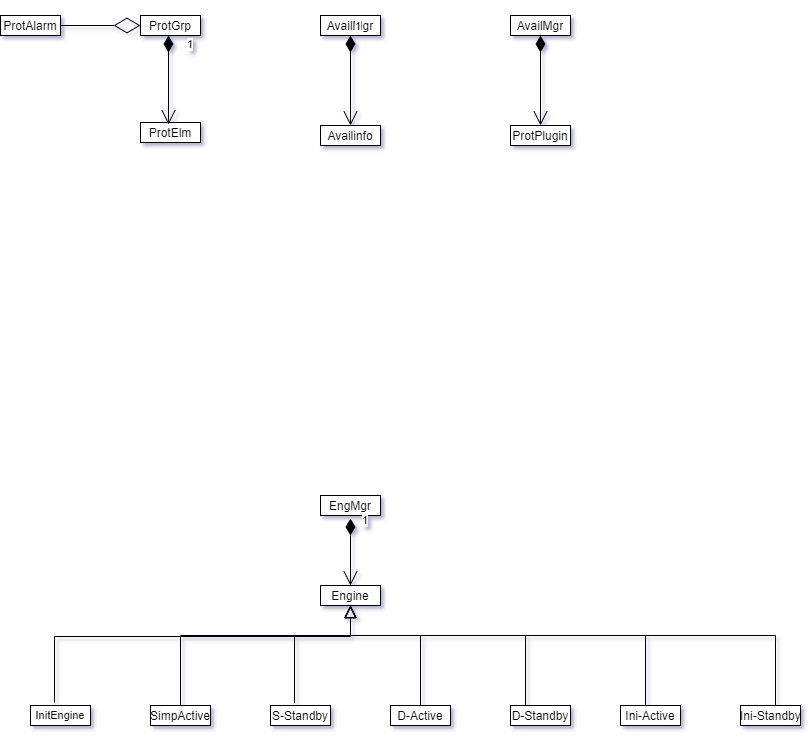

The diagram above was exported from draw.io. Its source (the exported page's mxGraphModel, read from the mxfile embedded in the PNG):
<mxGraphModel dx="782" dy="380" grid="1" gridSize="10" guides="0" tooltips="1" connect="0" arrows="0" fold="1" page="1" pageScale="1" pageWidth="827" pageHeight="1169" math="0" shadow="1">
  <root>
    <mxCell id="WIyWlLk6GJQsqaUBKTNV-0" />
    <mxCell id="WIyWlLk6GJQsqaUBKTNV-1" parent="WIyWlLk6GJQsqaUBKTNV-0" />
    <mxCell id="OtU-vaDmmoyp5p7S-2pC-0" value="&lt;p style=&quot;margin: 0px ; margin-top: 4px ; text-align: center&quot;&gt;Engine&lt;/p&gt;&lt;hr size=&quot;1&quot;&gt;&lt;div style=&quot;height: 2px&quot;&gt;&lt;/div&gt;" style="verticalAlign=top;align=left;overflow=fill;fontSize=12;fontFamily=Helvetica;html=1;" vertex="1" parent="WIyWlLk6GJQsqaUBKTNV-1">
      <mxGeometry x="330" y="720" width="60" height="20" as="geometry" />
    </mxCell>
    <mxCell id="OtU-vaDmmoyp5p7S-2pC-1" value="" style="endArrow=block;endSize=10;endFill=0;shadow=0;strokeWidth=1;rounded=0;edgeStyle=elbowEdgeStyle;elbow=vertical;" edge="1" parent="WIyWlLk6GJQsqaUBKTNV-1">
      <mxGeometry width="160" relative="1" as="geometry">
        <mxPoint x="430" y="840" as="sourcePoint" />
        <mxPoint x="360" y="740" as="targetPoint" />
        <Array as="points">
          <mxPoint x="340" y="770" />
        </Array>
      </mxGeometry>
    </mxCell>
    <mxCell id="OtU-vaDmmoyp5p7S-2pC-4" value="&lt;p style=&quot;margin: 4px 0px 0px ; text-align: center ; font-size: 11px&quot;&gt;&lt;font style=&quot;font-size: 11px&quot;&gt;InitEngine&lt;br&gt;&lt;/font&gt;&lt;/p&gt;&lt;hr size=&quot;1&quot; style=&quot;font-size: 11px&quot;&gt;&lt;div style=&quot;height: 2px ; font-size: 11px&quot;&gt;&lt;/div&gt;" style="verticalAlign=top;align=left;overflow=fill;fontSize=12;fontFamily=Helvetica;html=1;" vertex="1" parent="WIyWlLk6GJQsqaUBKTNV-1">
      <mxGeometry x="40" y="840" width="60" height="20" as="geometry" />
    </mxCell>
    <mxCell id="OtU-vaDmmoyp5p7S-2pC-7" value="&lt;p style=&quot;margin: 4px 0px 0px ; text-align: center&quot;&gt;SimpActive&lt;br&gt;&lt;/p&gt;" style="verticalAlign=top;align=left;overflow=fill;fontSize=12;fontFamily=Helvetica;html=1;" vertex="1" parent="WIyWlLk6GJQsqaUBKTNV-1">
      <mxGeometry x="160" y="840" width="60" height="20" as="geometry" />
    </mxCell>
    <mxCell id="OtU-vaDmmoyp5p7S-2pC-9" value="&lt;p style=&quot;margin: 0px ; margin-top: 4px ; text-align: center&quot;&gt;D-Active&lt;/p&gt;&lt;hr size=&quot;1&quot;&gt;&lt;div style=&quot;height: 2px&quot;&gt;&lt;/div&gt;" style="verticalAlign=top;align=left;overflow=fill;fontSize=12;fontFamily=Helvetica;html=1;" vertex="1" parent="WIyWlLk6GJQsqaUBKTNV-1">
      <mxGeometry x="400" y="840" width="60" height="20" as="geometry" />
    </mxCell>
    <mxCell id="OtU-vaDmmoyp5p7S-2pC-10" value="&lt;p style=&quot;margin: 0px ; margin-top: 4px ; text-align: center&quot;&gt;D-Standby&lt;br&gt;&lt;/p&gt;&lt;hr size=&quot;1&quot;&gt;&lt;div style=&quot;height: 2px&quot;&gt;&lt;/div&gt;" style="verticalAlign=top;align=left;overflow=fill;fontSize=12;fontFamily=Helvetica;html=1;" vertex="1" parent="WIyWlLk6GJQsqaUBKTNV-1">
      <mxGeometry x="520" y="840" width="60" height="20" as="geometry" />
    </mxCell>
    <mxCell id="OtU-vaDmmoyp5p7S-2pC-11" value="&lt;p style=&quot;margin: 0px ; margin-top: 4px ; text-align: center&quot;&gt;Ini-Active&lt;/p&gt;" style="verticalAlign=top;align=left;overflow=fill;fontSize=12;fontFamily=Helvetica;html=1;" vertex="1" parent="WIyWlLk6GJQsqaUBKTNV-1">
      <mxGeometry x="630" y="840" width="60" height="20" as="geometry" />
    </mxCell>
    <mxCell id="OtU-vaDmmoyp5p7S-2pC-12" value="&lt;p style=&quot;margin: 0px ; margin-top: 4px ; text-align: center&quot;&gt;S-Standby&lt;/p&gt;" style="verticalAlign=top;align=left;overflow=fill;fontSize=12;fontFamily=Helvetica;html=1;" vertex="1" parent="WIyWlLk6GJQsqaUBKTNV-1">
      <mxGeometry x="280" y="840" width="60" height="20" as="geometry" />
    </mxCell>
    <mxCell id="OtU-vaDmmoyp5p7S-2pC-13" value="&lt;p style=&quot;margin: 0px ; margin-top: 4px ; text-align: center&quot;&gt;&lt;/p&gt;&lt;div style=&quot;height: 2px&quot;&gt;Ini-Standby&lt;/div&gt;" style="verticalAlign=top;align=left;overflow=fill;fontSize=12;fontFamily=Helvetica;html=1;" vertex="1" parent="WIyWlLk6GJQsqaUBKTNV-1">
      <mxGeometry x="750" y="840" width="60" height="20" as="geometry" />
    </mxCell>
    <mxCell id="OtU-vaDmmoyp5p7S-2pC-16" value="" style="endArrow=block;endSize=10;endFill=0;shadow=0;strokeWidth=1;rounded=0;edgeStyle=elbowEdgeStyle;elbow=vertical;" edge="1" parent="WIyWlLk6GJQsqaUBKTNV-1">
      <mxGeometry width="160" relative="1" as="geometry">
        <mxPoint x="535" y="840" as="sourcePoint" />
        <mxPoint x="360" y="740" as="targetPoint" />
        <Array as="points">
          <mxPoint x="460" y="770" />
        </Array>
      </mxGeometry>
    </mxCell>
    <mxCell id="OtU-vaDmmoyp5p7S-2pC-19" value="" style="endArrow=block;endSize=10;endFill=0;shadow=0;strokeWidth=1;rounded=0;edgeStyle=elbowEdgeStyle;elbow=vertical;" edge="1" parent="WIyWlLk6GJQsqaUBKTNV-1">
      <mxGeometry width="160" relative="1" as="geometry">
        <mxPoint x="655" y="840" as="sourcePoint" />
        <mxPoint x="360" y="740" as="targetPoint" />
        <Array as="points">
          <mxPoint x="580" y="770" />
        </Array>
      </mxGeometry>
    </mxCell>
    <mxCell id="OtU-vaDmmoyp5p7S-2pC-20" value="" style="endArrow=block;endSize=10;endFill=0;shadow=0;strokeWidth=1;rounded=0;edgeStyle=elbowEdgeStyle;elbow=vertical;" edge="1" parent="WIyWlLk6GJQsqaUBKTNV-1">
      <mxGeometry width="160" relative="1" as="geometry">
        <mxPoint x="785" y="840" as="sourcePoint" />
        <mxPoint x="360" y="740" as="targetPoint" />
        <Array as="points">
          <mxPoint x="710" y="770" />
        </Array>
      </mxGeometry>
    </mxCell>
    <mxCell id="OtU-vaDmmoyp5p7S-2pC-21" value="" style="endArrow=block;endSize=10;endFill=0;shadow=0;strokeWidth=1;rounded=0;edgeStyle=elbowEdgeStyle;elbow=vertical;exitX=0.4;exitY=-0.15;exitDx=0;exitDy=0;exitPerimeter=0;" edge="1" parent="WIyWlLk6GJQsqaUBKTNV-1" source="OtU-vaDmmoyp5p7S-2pC-4">
      <mxGeometry width="160" relative="1" as="geometry">
        <mxPoint x="70" y="830" as="sourcePoint" />
        <mxPoint x="360" y="740" as="targetPoint" />
        <Array as="points">
          <mxPoint x="150" y="771" />
        </Array>
      </mxGeometry>
    </mxCell>
    <mxCell id="OtU-vaDmmoyp5p7S-2pC-22" value="" style="endArrow=block;endSize=10;endFill=0;shadow=0;strokeWidth=1;rounded=0;edgeStyle=elbowEdgeStyle;elbow=vertical;exitX=0.5;exitY=0;exitDx=0;exitDy=0;" edge="1" parent="WIyWlLk6GJQsqaUBKTNV-1" source="OtU-vaDmmoyp5p7S-2pC-7">
      <mxGeometry width="160" relative="1" as="geometry">
        <mxPoint x="245" y="840" as="sourcePoint" />
        <mxPoint x="360" y="740" as="targetPoint" />
        <Array as="points">
          <mxPoint x="270" y="770" />
        </Array>
      </mxGeometry>
    </mxCell>
    <mxCell id="OtU-vaDmmoyp5p7S-2pC-23" value="" style="endArrow=block;endSize=10;endFill=0;shadow=0;strokeWidth=1;rounded=0;edgeStyle=elbowEdgeStyle;elbow=vertical;exitX=0.4;exitY=-0.117;exitDx=0;exitDy=0;exitPerimeter=0;" edge="1" parent="WIyWlLk6GJQsqaUBKTNV-1" source="OtU-vaDmmoyp5p7S-2pC-12">
      <mxGeometry width="160" relative="1" as="geometry">
        <mxPoint x="260" y="852" as="sourcePoint" />
        <mxPoint x="360" y="740" as="targetPoint" />
        <Array as="points">
          <mxPoint x="320" y="770" />
          <mxPoint x="330" y="790" />
          <mxPoint x="260" y="801" />
        </Array>
      </mxGeometry>
    </mxCell>
    <mxCell id="OtU-vaDmmoyp5p7S-2pC-26" value="&lt;p style=&quot;margin: 0px ; margin-top: 4px ; text-align: center&quot;&gt;EngMgr&lt;/p&gt;&lt;hr size=&quot;1&quot;&gt;&lt;div style=&quot;height: 2px&quot;&gt;&lt;/div&gt;" style="verticalAlign=top;align=left;overflow=fill;fontSize=12;fontFamily=Helvetica;html=1;" vertex="1" parent="WIyWlLk6GJQsqaUBKTNV-1">
      <mxGeometry x="330" y="630" width="60" height="20" as="geometry" />
    </mxCell>
    <mxCell id="OtU-vaDmmoyp5p7S-2pC-29" value="1" style="endArrow=open;html=1;endSize=12;startArrow=diamondThin;startSize=14;startFill=1;edgeStyle=orthogonalEdgeStyle;align=left;verticalAlign=bottom;" edge="1" parent="WIyWlLk6GJQsqaUBKTNV-1" target="OtU-vaDmmoyp5p7S-2pC-0">
      <mxGeometry x="-0.6" y="10" relative="1" as="geometry">
        <mxPoint x="360" y="670" as="sourcePoint" />
        <mxPoint x="520" y="650" as="targetPoint" />
        <Array as="points">
          <mxPoint x="360" y="660" />
          <mxPoint x="360" y="660" />
        </Array>
        <mxPoint as="offset" />
      </mxGeometry>
    </mxCell>
    <mxCell id="OtU-vaDmmoyp5p7S-2pC-30" value="&lt;p style=&quot;margin: 0px ; margin-top: 4px ; text-align: center&quot;&gt;AvailMgr&lt;/p&gt;&lt;hr size=&quot;1&quot;&gt;&lt;div style=&quot;height: 2px&quot;&gt;&lt;/div&gt;" style="verticalAlign=top;align=left;overflow=fill;fontSize=12;fontFamily=Helvetica;html=1;" vertex="1" parent="WIyWlLk6GJQsqaUBKTNV-1">
      <mxGeometry x="330" y="150" width="60" height="20" as="geometry" />
    </mxCell>
    <mxCell id="OtU-vaDmmoyp5p7S-2pC-31" value="&lt;p style=&quot;margin: 0px ; margin-top: 4px ; text-align: center&quot;&gt;Availinfo&lt;/p&gt;&lt;hr size=&quot;1&quot;&gt;&lt;div style=&quot;height: 2px&quot;&gt;&lt;/div&gt;" style="verticalAlign=top;align=left;overflow=fill;fontSize=12;fontFamily=Helvetica;html=1;" vertex="1" parent="WIyWlLk6GJQsqaUBKTNV-1">
      <mxGeometry x="330" y="260" width="60" height="20" as="geometry" />
    </mxCell>
    <mxCell id="OtU-vaDmmoyp5p7S-2pC-32" value="1" style="endArrow=open;html=1;endSize=12;startArrow=diamondThin;startSize=14;startFill=1;edgeStyle=orthogonalEdgeStyle;align=left;verticalAlign=bottom;entryX=0.5;entryY=0;entryDx=0;entryDy=0;" edge="1" parent="WIyWlLk6GJQsqaUBKTNV-1" target="OtU-vaDmmoyp5p7S-2pC-31">
      <mxGeometry x="-1" y="3" relative="1" as="geometry">
        <mxPoint x="360" y="170" as="sourcePoint" />
        <mxPoint x="520" y="170" as="targetPoint" />
      </mxGeometry>
    </mxCell>
    <mxCell id="OtU-vaDmmoyp5p7S-2pC-33" value="1" style="endArrow=open;html=1;endSize=12;startArrow=diamondThin;startSize=14;startFill=1;edgeStyle=orthogonalEdgeStyle;align=left;verticalAlign=bottom;entryX=0.5;entryY=0;entryDx=0;entryDy=0;" edge="1" parent="WIyWlLk6GJQsqaUBKTNV-1" source="OtU-vaDmmoyp5p7S-2pC-34">
      <mxGeometry x="-1" y="3" relative="1" as="geometry">
        <mxPoint x="550" y="160" as="sourcePoint" />
        <mxPoint x="550" y="260" as="targetPoint" />
      </mxGeometry>
    </mxCell>
    <mxCell id="OtU-vaDmmoyp5p7S-2pC-34" value="&lt;p style=&quot;margin: 0px ; margin-top: 4px ; text-align: center&quot;&gt;AvailMgr&lt;/p&gt;&lt;hr size=&quot;1&quot;&gt;&lt;div style=&quot;height: 2px&quot;&gt;&lt;/div&gt;" style="verticalAlign=top;align=left;overflow=fill;fontSize=12;fontFamily=Helvetica;html=1;" vertex="1" parent="WIyWlLk6GJQsqaUBKTNV-1">
      <mxGeometry x="520" y="150" width="60" height="20" as="geometry" />
    </mxCell>
    <mxCell id="OtU-vaDmmoyp5p7S-2pC-36" value="&lt;p style=&quot;margin: 0px ; margin-top: 4px ; text-align: center&quot;&gt;ProtPlugin&lt;/p&gt;&lt;hr size=&quot;1&quot;&gt;&lt;div style=&quot;height: 2px&quot;&gt;&lt;/div&gt;" style="verticalAlign=top;align=left;overflow=fill;fontSize=12;fontFamily=Helvetica;html=1;" vertex="1" parent="WIyWlLk6GJQsqaUBKTNV-1">
      <mxGeometry x="520" y="260" width="60" height="20" as="geometry" />
    </mxCell>
    <mxCell id="OtU-vaDmmoyp5p7S-2pC-38" value="&lt;p style=&quot;margin: 0px ; margin-top: 4px ; text-align: center&quot;&gt;ProtGrp&lt;/p&gt;" style="verticalAlign=top;align=left;overflow=fill;fontSize=12;fontFamily=Helvetica;html=1;" vertex="1" parent="WIyWlLk6GJQsqaUBKTNV-1">
      <mxGeometry x="150" y="150" width="60" height="20" as="geometry" />
    </mxCell>
    <mxCell id="OtU-vaDmmoyp5p7S-2pC-39" value="&lt;p style=&quot;margin: 0px ; margin-top: 4px ; text-align: center&quot;&gt;ProtElm&lt;br&gt;&lt;br&gt;&lt;/p&gt;" style="verticalAlign=top;align=left;overflow=fill;fontSize=12;fontFamily=Helvetica;html=1;" vertex="1" parent="WIyWlLk6GJQsqaUBKTNV-1">
      <mxGeometry x="150" y="257" width="60" height="20" as="geometry" />
    </mxCell>
    <mxCell id="OtU-vaDmmoyp5p7S-2pC-42" value="1" style="endArrow=open;html=1;endSize=12;startArrow=diamondThin;startSize=14;startFill=1;edgeStyle=orthogonalEdgeStyle;align=left;verticalAlign=bottom;" edge="1" parent="WIyWlLk6GJQsqaUBKTNV-1">
      <mxGeometry x="-0.5955" y="17" relative="1" as="geometry">
        <mxPoint x="178" y="170" as="sourcePoint" />
        <mxPoint x="178" y="259" as="targetPoint" />
        <mxPoint as="offset" />
      </mxGeometry>
    </mxCell>
    <mxCell id="OtU-vaDmmoyp5p7S-2pC-43" value="&lt;p style=&quot;margin: 0px ; margin-top: 4px ; text-align: center&quot;&gt;ProtAlarm&lt;/p&gt;" style="verticalAlign=top;align=left;overflow=fill;fontSize=12;fontFamily=Helvetica;html=1;" vertex="1" parent="WIyWlLk6GJQsqaUBKTNV-1">
      <mxGeometry x="10" y="150" width="60" height="20" as="geometry" />
    </mxCell>
    <mxCell id="OtU-vaDmmoyp5p7S-2pC-44" value="" style="endArrow=diamondThin;endFill=0;endSize=24;html=1;" edge="1" parent="WIyWlLk6GJQsqaUBKTNV-1">
      <mxGeometry width="160" relative="1" as="geometry">
        <mxPoint x="70" y="160" as="sourcePoint" />
        <mxPoint x="150" y="160" as="targetPoint" />
        <Array as="points" />
      </mxGeometry>
    </mxCell>
  </root>
</mxGraphModel>